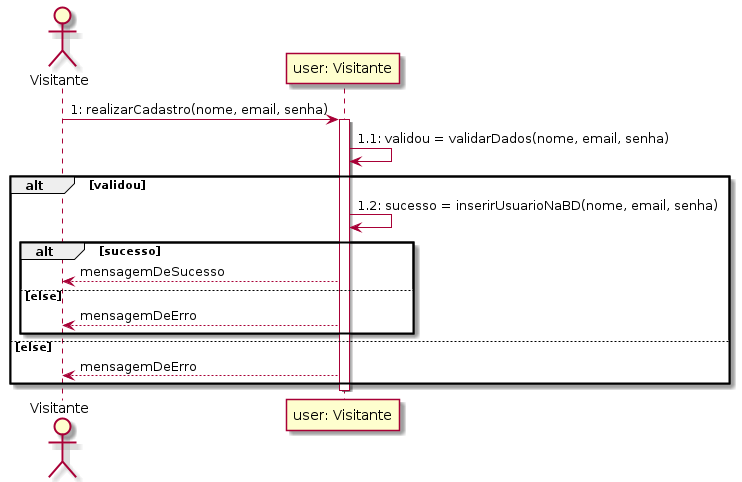

The diagram above was rendered by PlantUML. Its source (embedded in the PNG):
@startuml realizar_cadastro
actor Visitante

Visitante->"user: Visitante": 1: realizarCadastro(nome, email, senha)
Activate "user: Visitante"
"user: Visitante"->"user: Visitante": 1.1: validou = validarDados(nome, email, senha)

alt validou
"user: Visitante"->"user: Visitante": 1.2: sucesso = inserirUsuarioNaBD(nome, email, senha)
alt sucesso
"user: Visitante"-->Visitante: mensagemDeSucesso
else else
"user: Visitante"-->Visitante: mensagemDeErro
end
else else
"user: Visitante"-->Visitante: mensagemDeErro
end
deactivate "user: Visitante"

@enduml